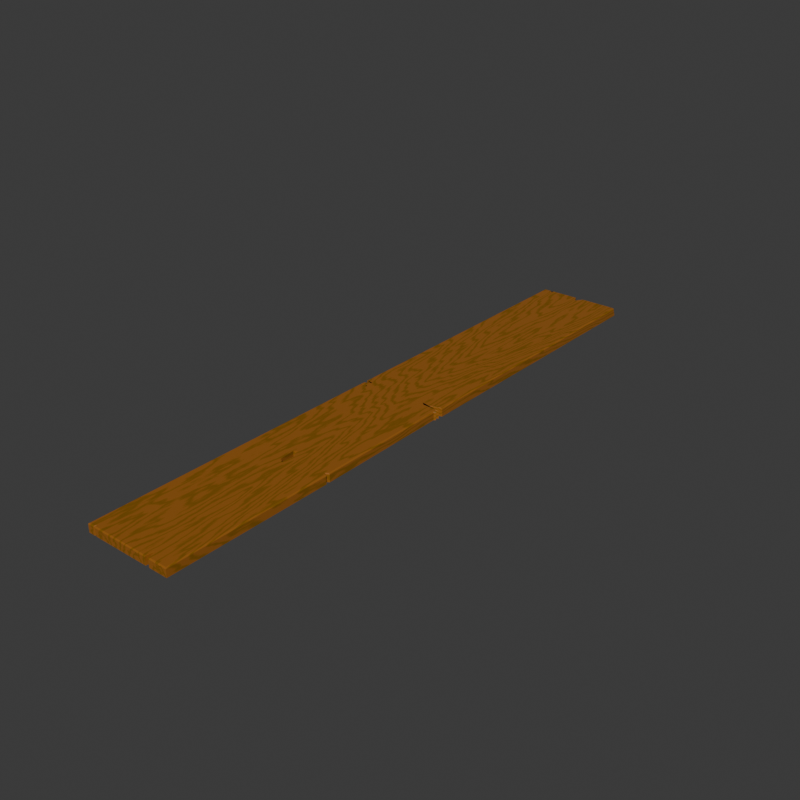# Source: Tabua.blend  (saved by Blender 4.0.36; exported with 4.5.12 LTS)
import bpy
from mathutils import Matrix  # noqa: F401  (used for matrix-valued properties, if any)

bpy.ops.wm.read_factory_settings(use_empty=True)
scene = bpy.context.scene
scene.name = 'Scene'

# ---- collections
col_collection = bpy.data.collections.new('Collection'); scene.collection.children.link(col_collection)

# ---- materials (node trees are filled in below, after node groups)
mat_material_001 = bpy.data.materials.new('Material.001')

# ---- material node trees
mat_material_001.use_nodes = True; mat_material_001.node_tree.nodes.clear()
_N = mat_material_001.node_tree.nodes; _L = mat_material_001.node_tree.links
n0 = _N.new('ShaderNodeOutputMaterial'); n0.name = 'Material Output'; n0.location = (300, 300)
n1 = _N.new('ShaderNodeMapping'); n1.name = 'Mapping'; n1.location = (-871, 256)
n1.inputs[3].default_value = (1.0, 0.16, 1.0)
n2 = _N.new('ShaderNodeTexCoord'); n2.name = 'Texture Coordinate'; n2.location = (-1051, 256)
n3 = _N.new('ShaderNodeTexWave'); n3.name = 'Wave Texture'; n3.location = (-630, 290)
n3.inputs[1].default_value = -0.34
n3.inputs[2].default_value = 229.9
n3.inputs[3].default_value = 9.29
n3.inputs[4].default_value = 0.71
n4 = _N.new('ShaderNodeBsdfPrincipled'); n4.name = 'Principled BSDF'; n4.location = (10, 300)
n4.inputs[3].default_value = 1.45
n5 = _N.new('ShaderNodeValToRGB'); n5.name = 'Color Ramp'; n5.location = (-399, 288)
while len(n5.color_ramp.elements) > 1: n5.color_ramp.elements.remove(n5.color_ramp.elements[-1])
n5.color_ramp.elements[0].position = 0.5527; n5.color_ramp.elements[0].color = (0.3202, 0.1127, 0.01439, 1.0)
_e = n5.color_ramp.elements.new(1.0); _e.color = (0.219, 0.09599, 0.0007367, 1.0)
_L.new(n2.outputs[3], n1.inputs[0])
_L.new(n1.outputs[0], n3.inputs[0])
_L.new(n3.outputs[0], n5.inputs[0])
_L.new(n4.outputs[0], n0.inputs[0])
_L.new(n5.outputs[0], n4.inputs[0])
n0.is_active_output = True

# ---- world
world_world = bpy.data.worlds.new('World'); scene.world = world_world
world_world.use_nodes = True; world_world.node_tree.nodes.clear()
_N = world_world.node_tree.nodes; _L = world_world.node_tree.links
n0 = _N.new('ShaderNodeOutputWorld'); n0.name = 'World Output'; n0.location = (300, 300)
n1 = _N.new('ShaderNodeBackground'); n1.name = 'Background'; n1.location = (10, 300)
n1.inputs[0].default_value = (0.05088, 0.05088, 0.05088, 1.0)
_L.new(n1.outputs[0], n0.inputs[0])
n0.is_active_output = True
world_world.color = (0.05088, 0.05088, 0.05088)
world_world.use_sun_shadow = False
world_world.sun_shadow_jitter_overblur = 0.0

# ---- meshes
me_cube_003 = bpy.data.meshes.new('Cube.003')
me_cube_003.from_pydata([(-1.0, -6.936, -0.09576), (-1.0, 6.936, -0.09576), (1.0, -6.936, -0.09576), (1.0, 6.936, -0.09576), (-0.02231, 6.759, -0.09576), (0.0, -6.936, -0.09576), (0.02741, -0.07157, 0.09576), (-0.9175, -0.09121, -0.09576), (1.0, -0.07157, -0.09576), (5.125e-06, -0.07157, -0.09576), (0.4775, -6.936, -0.09576), (0.5654, -6.936, -0.09576), (0.5, -6.771, -0.09576), (0.5646, 6.936, -0.09576), (0.6097, 6.936, -0.09576), (0.5636, 6.911, -0.09576), (-0.8547, -6.936, -0.09576), (-0.8162, -6.936, -0.09576), (-0.835, -6.899, -0.09576), (-0.8407, 6.936, -0.09576), (-0.7496, 6.936, -0.09576), (-0.7575, 6.873, -0.09576), (0.02741, -0.07157, -0.09576), (0.4775, -0.07157, 0.09576), (0.5, -0.07157, 0.09576), (0.5442, -0.07157, -0.09576), (0.4775, -0.07157, -0.09576), (0.5, -0.07157, -0.09576), (0.5442, -0.07157, 0.09576), (5.125e-06, -0.07157, 0.09576), (-0.02986, -0.07157, 0.09576), (-0.02986, -0.07157, -0.09576), (-0.8478, -0.07157, 0.09576), (-0.8162, -0.07157, 0.09576), (-1.0, -3.193, -0.09576), (-1.0, -3.241, -0.09576), (-1.0, -3.217, -0.09576), (0.4775, -3.242, -0.09576), (0.4775, -3.192, -0.09576), (0.4775, -3.217, -0.09576), (0.5, -3.114, -0.09576), (0.5, -3.166, -0.09576), (0.5, -3.14, -0.09576), (0.5, -3.114, 0.09576), (0.5, -3.166, 0.09576), (0.5, -3.14, 0.09576), (1.0, -3.175, -0.09576), (1.0, -3.259, -0.09576), (0.9366, -3.217, -0.09576), (0.0001685, -3.389, 0.09576), (0.0001685, -2.964, 0.09576), (0.0001685, -2.964, -0.09576), (0.0001685, -3.389, -0.09576), (0.5539, -3.191, 0.09576), (0.554, -3.242, 0.09576), (0.5539, -3.217, 0.09576), (0.4775, -3.192, 0.09576), (0.4775, -3.242, 0.09576), (0.4775, -3.217, 0.09576), (0.5539, -3.191, -0.09576), (0.554, -3.242, -0.09576), (0.5539, -3.217, -0.09576), (-0.8509, -3.192, 0.09576), (-0.851, -3.241, 0.09576), (-0.8509, -3.217, 0.09576), (-0.8162, -3.192, -0.09576), (-0.8162, -3.241, -0.09576), (-0.8162, -3.217, -0.09576), (-0.8332, -3.175, 0.09576), (-0.8333, -3.225, 0.09576), (-0.8333, -3.2, 0.09576), (-0.8162, -3.241, 0.09576), (-0.8162, -3.192, 0.09576), (-0.8162, -3.217, 0.09576), (-0.8332, -3.175, -0.09576), (-0.8333, -3.225, -0.09576), (-0.8333, -3.2, -0.09576), (-0.851, -3.241, -0.09576), (-0.8509, -3.192, -0.09576), (-0.8509, -3.217, -0.09576), (1.0, 6.879, -0.09576), (0.5227, 6.879, -0.09576), (0.4775, 6.879, 0.09576), (0.0, 6.666, -0.09576), (-1.0, 6.879, -0.09576), (0.0, 6.666, 0.09576), (0.5, 6.879, 0.09576), (0.5227, 6.879, 0.09576), (0.5, 6.879, -0.09576), (0.4775, 6.879, -0.09576), (-0.7998, 6.871, 0.09576), (-0.7427, 6.859, 0.09576), (-0.7998, 6.871, -0.09576), (-0.8408, 6.879, -0.09576), (-0.8408, 6.879, 0.09576), (-0.7427, 6.859, -0.09576), (0.1159, 6.936, -0.09576), (0.02694, -6.936, -0.09576), (-0.8318, -0.07157, 0.09576), (-0.8162, -0.07157, -0.09576), (0.04349, -3.438, -0.09576), (0.08347, -3.173, -0.09576), (0.02168, -3.065, -0.09576), (0.04349, -3.438, 0.09576), (0.08347, -3.173, 0.09576), (0.02168, -3.065, 0.09576), (0.02694, 6.666, 0.09576), (0.02694, 6.666, -0.09576), (-0.02952, -6.936, -0.09576), (-0.1028, 6.936, -0.09576), (-0.8478, -0.07157, -0.09576), (-0.8318, -0.07157, -0.09576), (-0.0418, -3.381, -0.09576), (-0.06117, -3.216, -0.09576), (-0.08223, -3.006, -0.09576), (-0.0418, -3.381, 0.09576), (-0.06117, -3.216, 0.09576), (-0.08223, -3.006, 0.09576), (-0.02952, 6.666, 0.09576), (-0.02952, 6.666, -0.09576), (1.0, 0.1216, -0.09576), (0.9654, -0.1093, -0.09576), (0.693, 0.02365, -0.09576), (1.0, 0.01123, -0.09576), (0.9424, -0.02022, -0.09576), (-1.0, -0.09917, -0.09576), (-1.0, 0.1216, -0.09576), (-1.0, -0.07653, -0.09576), (-1.0, 0.01123, -0.09576), (-0.8539, 0.09551, -0.09576), (5.857e-06, -0.09917, 0.09576), (0.0, 0.1216, 0.09576), (4.393e-06, -0.04397, 0.09576), (2.929e-06, 0.01123, 0.09576), (1.464e-06, 0.06643, 0.09576), (5.857e-06, -0.09917, -0.09576), (0.0, 0.1216, -0.09576), (4.393e-06, -0.04397, -0.09576), (2.929e-06, 0.01123, -0.09576), (1.464e-06, 0.06643, -0.09576), (0.4775, 0.1216, 0.09576), (0.4775, -0.09917, 0.09576), (0.4775, 0.06643, 0.09576), (0.4775, 0.01123, 0.09576), (0.4775, -0.04397, 0.09576), (0.5, 0.1216, 0.09576), (0.5, -0.09917, 0.09576), (0.5, 0.06643, 0.09576), (0.5, 0.01123, 0.09576), (0.5, -0.04397, 0.09576), (0.5436, 0.1216, 0.09576), (0.5443, -0.09917, 0.09576), (0.5438, 0.06643, 0.09576), (0.544, 0.01123, 0.09576), (0.5441, -0.04397, 0.09576), (0.5436, 0.1216, -0.09576), (0.5443, -0.09917, -0.09576), (0.5438, 0.06643, -0.09576), (0.544, 0.01123, -0.09576), (0.5441, -0.04397, -0.09576), (0.5, 0.1216, -0.09576), (0.5, -0.09917, -0.09576), (0.5, 0.06643, -0.09576), (0.5, 0.01123, -0.09576), (0.5, -0.04397, -0.09576), (0.4775, -0.09917, -0.09576), (0.4775, 0.1216, -0.09576), (0.4775, -0.04397, -0.09576), (0.4775, 0.01123, -0.09576), (0.4775, 0.06643, -0.09576), (-0.8476, 0.1216, 0.09576), (-0.8478, -0.09917, 0.09576), (-0.8476, 0.06643, 0.09576), (-0.8477, 0.01123, 0.09576), (-0.8478, -0.04397, 0.09576), (-0.8317, 0.1216, 0.09576), (-0.8318, -0.09917, 0.09576), (-0.8317, 0.06643, 0.09576), (-0.8317, 0.01123, 0.09576), (-0.8318, -0.04397, 0.09576), (-0.8162, -0.09917, 0.09576), (-0.8162, 0.1216, 0.09576), (-0.8162, -0.04397, 0.09576), (-0.8162, 0.01123, 0.09576), (-0.8162, 0.06643, 0.09576), (-0.8162, 0.1216, -0.09576), (-0.8162, -0.09917, -0.09576), (-0.8162, 0.06643, -0.09576), (-0.8162, 0.01123, -0.09576), (-0.8162, -0.04397, -0.09576), (-0.8317, 0.1216, -0.09576), (-0.8318, -0.09917, -0.09576), (-0.8317, 0.06643, -0.09576), (-0.8317, 0.01123, -0.09576), (-0.8318, -0.04397, -0.09576), (-0.8478, -0.09917, -0.09576), (-0.8476, 0.1216, -0.09576), (-0.8478, -0.04397, -0.09576), (-0.8477, 0.01123, -0.09576), (-0.8476, 0.06643, -0.09576), (0.02694, 0.1216, -0.09576), (0.02748, -0.09917, -0.09576), (0.02707, 0.06643, -0.09576), (0.02721, 0.01123, -0.09576), (0.02734, -0.04397, -0.09576), (0.02694, 0.1216, 0.09576), (0.02748, -0.09917, 0.09576), (0.02707, 0.06643, 0.09576), (0.02721, 0.01123, 0.09576), (0.02734, -0.04397, 0.09576), (-0.02952, 0.1216, -0.09576), (-0.02991, -0.09917, -0.09576), (-0.02962, 0.06643, -0.09576), (-0.02972, 0.01123, -0.09576), (-0.02981, -0.04397, -0.09576), (-0.02952, 0.1216, 0.09576), (-0.02991, -0.09917, 0.09576), (-0.02962, 0.06643, 0.09576), (-0.02972, 0.01123, 0.09576), (-0.02981, -0.04397, 0.09576), (-0.9796, -6.913, 0.09576), (-1.0, -6.936, 0.07536), (-0.994, -6.929, 0.08979), (-0.9783, 6.914, 0.09576), (-1.0, 6.936, 0.07538), (-0.9936, 6.93, 0.08979), (0.9745, -6.911, 0.09576), (1.0, -6.936, 0.07535), (0.9925, -6.929, 0.08978), (0.9456, 6.921, 0.09182), (0.9603, 6.941, 0.06913), (0.954, 6.935, 0.08412), (-0.02231, 6.759, 0.07544), (-0.02, 6.75, 0.09576), (-0.02163, 6.756, 0.08981), (1.054e-06, -6.914, 0.09576), (0.0, -6.936, 0.07536), (3.088e-07, -6.93, 0.08979), (0.615, 6.916, 0.09677), (0.6097, 6.936, 0.07562), (0.6112, 6.93, 0.09015), (0.5646, 6.936, 0.07551), (0.5371, 6.918, 0.09576), (0.5565, 6.931, 0.08983), (0.5356, 6.872, 0.09576), (0.5636, 6.911, 0.07555), (0.5554, 6.9, 0.08984), (0.5654, -6.936, 0.07535), (0.5653, -6.911, 0.09576), (0.5654, -6.929, 0.08978), (0.4775, -6.914, 0.09576), (0.4775, -6.936, 0.07536), (0.4775, -6.93, 0.08978), (0.5, -6.771, 0.07535), (0.5, -6.745, 0.09576), (0.5, -6.763, 0.08978), (-0.7476, 6.914, 0.09576), (-0.7496, 6.936, 0.07541), (-0.749, 6.93, 0.0898), (-0.8407, 6.936, 0.07539), (-0.8408, 6.914, 0.09576), (-0.8407, 6.93, 0.08979), (-0.7553, 6.849, 0.09576), (-0.7575, 6.873, 0.0754), (-0.7568, 6.866, 0.0898), (-0.8162, -6.936, 0.07536), (-0.8162, -6.913, 0.09576), (-0.8162, -6.929, 0.08979), (-0.8546, -6.912, 0.09576), (-0.8547, -6.936, 0.07536), (-0.8547, -6.929, 0.08979), (-0.835, -6.899, 0.07536), (-0.835, -6.876, 0.09576), (-0.835, -6.892, 0.08979), (1.0, -0.07157, 0.0753), (0.972, -0.07157, 0.09576), (0.9918, -0.07157, 0.08977), (-0.9175, -0.09121, 0.07537), (-0.8023, -0.1006, 0.09576), (-0.8837, -0.09396, 0.08979), (-1.0, -3.241, 0.07536), (-0.9796, -3.241, 0.09576), (-0.994, -3.241, 0.08979), (-0.9796, -3.193, 0.09576), (-1.0, -3.193, 0.07536), (-0.994, -3.193, 0.08979), (-1.0, -3.217, 0.07536), (-0.9796, -3.217, 0.09576), (-0.994, -3.217, 0.08979), (0.9743, -3.258, 0.09576), (1.0, -3.259, 0.07534), (0.9925, -3.258, 0.08978), (1.0, -3.175, 0.07533), (0.9733, -3.176, 0.09576), (0.9922, -3.175, 0.08978), (0.9366, -3.217, 0.07534), (0.9115, -3.217, 0.09576), (0.9293, -3.217, 0.08978), (-1.0, 6.879, 0.07538), (-0.9782, 6.879, 0.09576), (-0.9936, 6.879, 0.08979), (0.9755, 6.879, 0.09576), (1.0, 6.879, 0.0751), (0.9928, 6.879, 0.08971), (0.1159, 6.936, 0.07547), (0.1097, 6.917, 0.09576), (0.1141, 6.931, 0.08982), (0.02704, -6.914, 0.09576), (0.02694, -6.936, 0.07536), (0.02697, -6.93, 0.08978), (-0.02952, -6.936, 0.07536), (-0.0296, -6.914, 0.09576), (-0.02954, -6.93, 0.08979), (-0.097, 6.915, 0.09576), (-0.1028, 6.936, 0.07542), (-0.1011, 6.93, 0.0898), (0.9386, -0.1087, 0.09576), (0.9654, -0.1093, 0.07532), (0.9575, -0.1091, 0.08977), (1.0, 0.1216, 0.07517), (0.9753, 0.1216, 0.09576), (0.9928, 0.1216, 0.08973), (0.9424, -0.02022, 0.07528), (0.9154, -0.02183, 0.09576), (0.9345, -0.02069, 0.08976), (1.0, 0.01123, 0.07525), (0.9422, -0.006843, 0.09576), (0.9831, 0.005937, 0.08975), (0.693, 0.02365, 0.07521), (0.613, 0.006474, 0.09576), (0.6696, 0.01862, 0.08974), (-0.978, 0.1216, 0.09576), (-1.0, 0.1216, 0.07537), (-0.9936, 0.1216, 0.08979), (-1.0, -0.09917, 0.07537), (-0.9796, -0.1177, 0.09576), (-0.994, -0.1046, 0.08979), (-0.8265, 0.09519, 0.09576), (-0.8539, 0.09551, 0.07537), (-0.8459, 0.09542, 0.08979), (-0.9726, 0.01123, 0.09576), (-1.0, 0.01123, 0.07537), (-0.992, 0.01123, 0.08979), (-0.9726, -0.07067, 0.09576), (-1.0, -0.07653, 0.07537), (-0.992, -0.07481, 0.08979)], [], [(1, 224, 259, 19), (118, 91, 181, 215), (81, 80, 120, 155), (80, 302, 319, 120), (305, 233, 85, 106), (47, 290, 227, 2), (289, 54, 248, 226), (63, 281, 220, 268), (63, 268, 272, 69), (180, 216, 30, 33), (41, 12, 10, 37), (242, 305, 106, 82), (49, 115, 311, 235), (229, 238, 87, 301), (10, 251, 308, 97), (57, 250, 254, 44), (126, 332, 298, 84), (81, 155, 160, 88), (86, 145, 150, 87), (161, 40, 38, 165), (242, 82, 86, 244), (96, 304, 241, 13), (328, 122, 120, 319), (106, 85, 131, 205), (3, 230, 302, 80), (119, 83, 136, 210), (151, 316, 275, 28), (108, 310, 265, 17), (176, 68, 72, 180), (92, 190, 196, 93), (191, 74, 78, 195), (20, 257, 314, 109), (69, 272, 266, 71), (115, 71, 266, 311), (186, 211, 114, 65), (216, 180, 72, 117), (171, 62, 68, 176), (82, 106, 205, 140), (54, 289, 296, 55), (95, 119, 210, 185), (94, 299, 331, 170), (201, 165, 38, 102), (156, 59, 40, 161), (146, 43, 53, 151), (141, 206, 105, 56), (94, 170, 175, 90), (156, 121, 46, 59), (125, 195, 78, 34), (316, 151, 53, 293), (83, 107, 200, 136), (35, 77, 16, 0), (85, 118, 215, 131), (75, 18, 16, 77), (90, 175, 181, 91), (271, 18, 17, 265), (66, 17, 18, 75), (269, 16, 18, 271), (260, 223, 299, 94), (112, 52, 5, 108), (107, 89, 166, 200), (100, 37, 10, 97), (60, 11, 12, 41), (251, 10, 12, 253), (253, 12, 11, 247), (88, 160, 166, 89), (60, 47, 2, 11), (34, 284, 334, 125), (2, 227, 247, 11), (244, 86, 87, 238), (171, 335, 283, 62), (287, 64, 62, 283), (75, 77, 79, 76), (76, 79, 78, 74), (66, 75, 76, 67), (67, 76, 74, 65), (69, 71, 73, 70), (70, 73, 72, 68), (63, 69, 70, 64), (64, 70, 68, 62), (112, 66, 67, 113), (113, 67, 65, 114), (286, 36, 35, 280), (284, 34, 36, 286), (290, 47, 48, 295), (121, 317, 292, 46), (41, 37, 39, 42), (42, 39, 38, 40), (60, 41, 42, 61), (61, 42, 40, 59), (44, 54, 55, 45), (45, 55, 53, 43), (57, 44, 45, 58), (58, 45, 43, 56), (47, 60, 61, 48), (48, 61, 59, 46), (77, 35, 36, 79), (79, 36, 34, 78), (295, 48, 46, 292), (55, 296, 293, 53), (103, 57, 58, 104), (104, 58, 56, 105), (16, 269, 221, 0), (5, 236, 310, 108), (14, 239, 230, 3), (1, 19, 93, 84), (14, 3, 80, 81), (96, 13, 89, 107), (245, 15, 13, 241), (239, 14, 15, 245), (14, 81, 88, 15), (15, 88, 89, 13), (4, 232, 304, 96), (257, 20, 21, 263), (84, 298, 224, 1), (109, 4, 83, 119), (263, 21, 19, 259), (313, 256, 91, 118), (20, 95, 92, 21), (21, 92, 93, 19), (84, 93, 196, 126), (4, 96, 107, 83), (44, 254, 248, 54), (39, 101, 102, 38), (37, 100, 101, 39), (262, 90, 91, 256), (52, 100, 97, 5), (211, 135, 51, 114), (82, 140, 145, 86), (135, 201, 102, 51), (141, 56, 43, 146), (57, 103, 307, 250), (233, 313, 118, 85), (20, 109, 119, 95), (109, 314, 232, 4), (73, 116, 117, 72), (71, 115, 116, 73), (66, 112, 108, 17), (130, 216, 117, 50), (95, 185, 190, 92), (97, 308, 236, 5), (186, 65, 74, 191), (103, 49, 235, 307), (260, 94, 90, 262), (206, 130, 50, 105), (117, 116, 113, 114), (116, 115, 112, 113), (115, 49, 52, 112), (49, 103, 100, 52), (103, 104, 101, 100), (104, 105, 102, 101), (105, 50, 51, 102), (50, 117, 114, 51), (111, 110, 197, 194), (194, 197, 198, 193), (193, 198, 199, 192), (192, 199, 196, 190), (99, 111, 194, 189), (189, 194, 193, 188), (188, 193, 192, 187), (187, 192, 190, 185), (98, 33, 182, 179), (179, 182, 183, 178), (178, 183, 184, 177), (177, 184, 181, 175), (32, 98, 179, 174), (174, 179, 178, 173), (173, 178, 177, 172), (172, 177, 175, 170), (31, 99, 189, 214), (214, 189, 188, 213), (213, 188, 187, 212), (212, 187, 185, 210), (277, 7, 125, 334), (341, 128, 127, 344), (338, 129, 128, 341), (30, 29, 132, 219), (219, 132, 133, 218), (218, 133, 134, 217), (217, 134, 131, 215), (335, 171, 32, 278), (322, 124, 123, 325), (325, 123, 122, 328), (154, 323, 326, 153), (27, 26, 167, 164), (164, 167, 168, 163), (163, 168, 169, 162), (162, 169, 166, 160), (25, 27, 164, 159), (159, 164, 163, 158), (158, 163, 162, 157), (157, 162, 160, 155), (24, 28, 154, 149), (149, 154, 153, 148), (148, 153, 152, 147), (147, 152, 150, 145), (23, 24, 149, 144), (144, 149, 148, 143), (143, 148, 147, 142), (142, 147, 145, 140), (22, 9, 137, 204), (204, 137, 138, 203), (203, 138, 139, 202), (202, 139, 136, 200), (8, 25, 159, 124), (124, 159, 158, 123), (123, 158, 157, 122), (122, 157, 155, 120), (110, 7, 127, 197), (197, 127, 128, 198), (198, 128, 129, 199), (199, 129, 126, 196), (317, 121, 8, 274), (153, 326, 329, 152), (332, 126, 129, 338), (152, 329, 320, 150), (6, 23, 144, 209), (209, 144, 143, 208), (208, 143, 142, 207), (207, 142, 140, 205), (337, 172, 170, 331), (340, 173, 172, 337), (343, 174, 173, 340), (344, 127, 7, 277), (26, 22, 204, 167), (167, 204, 203, 168), (168, 203, 202, 169), (169, 202, 200, 166), (29, 6, 209, 132), (132, 209, 208, 133), (133, 208, 207, 134), (134, 207, 205, 131), (9, 31, 214, 137), (137, 214, 213, 138), (138, 213, 212, 139), (139, 212, 210, 136), (33, 30, 219, 182), (182, 219, 218, 183), (183, 218, 217, 184), (184, 217, 215, 181), (301, 87, 150, 320), (135, 211, 31, 9), (130, 206, 6, 29), (165, 201, 22, 26), (281, 63, 64, 287), (206, 141, 23, 6), (28, 275, 323, 154), (195, 125, 7, 110), (121, 156, 25, 8), (201, 135, 9, 22), (141, 146, 24, 23), (146, 151, 28, 24), (156, 161, 27, 25), (161, 165, 26, 27), (274, 8, 124, 322), (216, 130, 29, 30), (278, 32, 174, 343), (211, 186, 99, 31), (171, 176, 98, 32), (176, 180, 33, 98), (186, 191, 111, 99), (191, 195, 110, 111), (299, 223, 225, 300), (300, 225, 224, 298), (254, 250, 252, 255), (255, 252, 251, 253), (248, 254, 255, 249), (249, 255, 253, 247), (245, 241, 243, 246), (246, 243, 242, 244), (239, 245, 246, 240), (240, 246, 244, 238), (230, 239, 240, 231), (231, 240, 238, 229), (247, 227, 228, 249), (249, 228, 226, 248), (305, 242, 243, 306), (306, 243, 241, 304), (308, 251, 252, 309), (309, 252, 250, 307), (272, 268, 270, 273), (273, 270, 269, 271), (266, 272, 273, 267), (267, 273, 271, 265), (263, 259, 261, 264), (264, 261, 260, 262), (257, 263, 264, 258), (258, 264, 262, 256), (311, 266, 267, 312), (312, 267, 265, 310), (268, 220, 222, 270), (270, 222, 221, 269), (314, 257, 258, 315), (315, 258, 256, 313), (259, 224, 225, 261), (261, 225, 223, 260), (287, 283, 285, 288), (288, 285, 284, 286), (281, 287, 288, 282), (282, 288, 286, 280), (290, 295, 297, 291), (291, 297, 296, 289), (295, 292, 294, 297), (297, 294, 293, 296), (220, 281, 282, 222), (222, 282, 280, 221), (227, 290, 291, 228), (228, 291, 289, 226), (317, 274, 276, 318), (318, 276, 275, 316), (229, 301, 303, 231), (231, 303, 302, 230), (233, 305, 306, 234), (234, 306, 304, 232), (236, 308, 309, 237), (237, 309, 307, 235), (344, 277, 279, 345), (345, 279, 278, 343), (235, 311, 312, 237), (237, 312, 310, 236), (232, 314, 315, 234), (234, 315, 313, 233), (277, 334, 336, 279), (279, 336, 335, 278), (341, 344, 345, 342), (342, 345, 343, 340), (338, 341, 342, 339), (339, 342, 340, 337), (332, 338, 339, 333), (333, 339, 337, 331), (274, 322, 324, 276), (276, 324, 323, 275), (322, 325, 327, 324), (324, 327, 326, 323), (325, 328, 330, 327), (327, 330, 329, 326), (328, 319, 321, 330), (330, 321, 320, 329), (301, 320, 321, 303), (303, 321, 319, 302), (316, 293, 294, 318), (318, 294, 292, 317), (298, 332, 333, 300), (300, 333, 331, 299), (283, 335, 336, 285), (285, 336, 334, 284), (0, 221, 280, 35)])
_uv = me_cube_003.uv_layers.new(name='UVMap')
_uv.uv.foreach_set('vector', [0.375, 0.25, 0.5984, 0.25, 0.5984, 0.2699, 0.375, 0.2699, 0.7537, 0.501, 0.8428, 0.501, 0.852, 0.623, 0.7537, 0.623, 0.3153, 0.501, 0.375, 0.501, 0.375, 0.623, 0.318, 0.623, 0.375, 0.501, 0.598, 0.501, 0.5981, 0.623, 0.375, 0.623, 0.7363, 0.5001, 0.754, 0.5001, 0.75, 0.501, 0.7466, 0.501, 0.375, 0.6835, 0.5983, 0.6835, 0.5984, 0.75, 0.375, 0.75, 0.6282, 0.6835, 0.6807, 0.6835, 0.6793, 0.7496, 0.6282, 0.7496, 0.8564, 0.6835, 0.8725, 0.6835, 0.8725, 0.7496, 0.8568, 0.7496, 0.8564, 0.6835, 0.8568, 0.7496, 0.8536, 0.7496, 0.8536, 0.6835, 0.852, 0.627, 0.7537, 0.627, 0.7537, 0.6265, 0.852, 0.6265, 0.3125, 0.6836, 0.3125, 0.75, 0.3097, 0.75, 0.3097, 0.6835, 0.6903, 0.5003, 0.7363, 0.5001, 0.7466, 0.501, 0.6903, 0.501, 0.75, 0.6835, 0.7537, 0.6835, 0.7537, 0.7496, 0.75, 0.7496, 0.6285, 0.5003, 0.6798, 0.5004, 0.6847, 0.501, 0.6281, 0.501, 0.375, 0.8153, 0.5984, 0.8153, 0.5984, 0.8716, 0.375, 0.8716, 0.6903, 0.6835, 0.6903, 0.7496, 0.6875, 0.7495, 0.6875, 0.6836, 0.375, 0.127, 0.5984, 0.127, 0.5984, 0.249, 0.375, 0.249, 0.3153, 0.501, 0.318, 0.623, 0.3125, 0.623, 0.3125, 0.501, 0.6875, 0.501, 0.6875, 0.623, 0.682, 0.623, 0.6847, 0.501, 0.3125, 0.627, 0.3125, 0.6826, 0.3097, 0.6826, 0.3097, 0.627, 0.6903, 0.5003, 0.6903, 0.501, 0.6875, 0.501, 0.6836, 0.5007, 0.375, 0.3895, 0.5985, 0.3895, 0.5986, 0.4347, 0.375, 0.4347, 0.5982, 0.624, 0.375, 0.624, 0.375, 0.623, 0.5981, 0.623, 0.7466, 0.501, 0.75, 0.501, 0.75, 0.623, 0.7466, 0.623, 0.375, 0.5, 0.5978, 0.5, 0.598, 0.501, 0.375, 0.501, 0.2463, 0.501, 0.25, 0.501, 0.25, 0.623, 0.2463, 0.623, 0.682, 0.627, 0.6286, 0.627, 0.6285, 0.6265, 0.682, 0.6265, 0.375, 0.8787, 0.5984, 0.8787, 0.5984, 0.977, 0.375, 0.977, 0.8536, 0.627, 0.8536, 0.6826, 0.852, 0.6826, 0.852, 0.627, 0.1464, 0.501, 0.1464, 0.623, 0.1441, 0.623, 0.1449, 0.501, 0.1464, 0.627, 0.1464, 0.6826, 0.1436, 0.6826, 0.144, 0.627, 0.375, 0.2813, 0.5984, 0.2813, 0.5985, 0.3621, 0.375, 0.3621, 0.8536, 0.6835, 0.8536, 0.7496, 0.852, 0.7496, 0.852, 0.6835, 0.7537, 0.6835, 0.852, 0.6835, 0.852, 0.7496, 0.7537, 0.7496, 0.148, 0.627, 0.2463, 0.627, 0.2463, 0.6826, 0.148, 0.6826, 0.7537, 0.627, 0.852, 0.627, 0.852, 0.6826, 0.7537, 0.6826, 0.856, 0.627, 0.8564, 0.6826, 0.8536, 0.6826, 0.8536, 0.627, 0.6903, 0.501, 0.7466, 0.501, 0.7466, 0.623, 0.6903, 0.623, 0.6807, 0.6835, 0.6282, 0.6835, 0.6287, 0.6831, 0.6808, 0.6831, 0.1572, 0.501, 0.2463, 0.501, 0.2463, 0.623, 0.148, 0.623, 0.8551, 0.501, 0.8723, 0.501, 0.8723, 0.623, 0.8559, 0.623, 0.2534, 0.627, 0.3097, 0.627, 0.3097, 0.6826, 0.2534, 0.6826, 0.318, 0.627, 0.3192, 0.6826, 0.3125, 0.6826, 0.3125, 0.627, 0.6875, 0.627, 0.6875, 0.6826, 0.6808, 0.6826, 0.682, 0.627, 0.6903, 0.627, 0.7466, 0.627, 0.7466, 0.6826, 0.6903, 0.6826, 0.8551, 0.501, 0.8559, 0.623, 0.8536, 0.623, 0.8536, 0.501, 0.318, 0.627, 0.375, 0.627, 0.375, 0.6826, 0.3192, 0.6826, 0.125, 0.627, 0.144, 0.627, 0.1436, 0.6826, 0.125, 0.6826, 0.6286, 0.627, 0.682, 0.627, 0.6808, 0.6826, 0.6283, 0.6826, 0.25, 0.501, 0.2534, 0.501, 0.2534, 0.623, 0.25, 0.623, 0.125, 0.6835, 0.1436, 0.6835, 0.1432, 0.75, 0.125, 0.75, 0.75, 0.501, 0.7537, 0.501, 0.7537, 0.623, 0.75, 0.623, 0.1464, 0.6835, 0.1464, 0.75, 0.1432, 0.75, 0.1436, 0.6835, 0.8536, 0.501, 0.8536, 0.623, 0.852, 0.623, 0.8428, 0.501, 0.5984, 0.9786, 0.375, 0.9786, 0.375, 0.977, 0.5984, 0.977, 0.148, 0.6835, 0.148, 0.75, 0.1464, 0.75, 0.1464, 0.6835, 0.5984, 0.9818, 0.375, 0.9818, 0.375, 0.9786, 0.5984, 0.9786, 0.8551, 0.5004, 0.8723, 0.5004, 0.8723, 0.501, 0.8551, 0.501, 0.2463, 0.6835, 0.25, 0.6835, 0.25, 0.75, 0.2463, 0.75, 0.2534, 0.501, 0.3097, 0.501, 0.3097, 0.623, 0.2534, 0.623, 0.2534, 0.6835, 0.3097, 0.6835, 0.3097, 0.75, 0.2534, 0.75, 0.3193, 0.6835, 0.3207, 0.75, 0.3125, 0.75, 0.3125, 0.6836, 0.5984, 0.8153, 0.375, 0.8153, 0.375, 0.8125, 0.5984, 0.8125, 0.5984, 0.8125, 0.375, 0.8125, 0.375, 0.8043, 0.5984, 0.8043, 0.3125, 0.501, 0.3125, 0.623, 0.3097, 0.623, 0.3097, 0.501, 0.3193, 0.6835, 0.375, 0.6835, 0.375, 0.75, 0.3207, 0.75, 0.375, 0.06736, 0.5984, 0.06736, 0.5984, 0.123, 0.375, 0.123, 0.375, 0.75, 0.5984, 0.75, 0.5984, 0.8043, 0.375, 0.8043, 0.6805, 0.5015, 0.6875, 0.501, 0.6847, 0.501, 0.6728, 0.5022, 0.856, 0.627, 0.8725, 0.6273, 0.8725, 0.6826, 0.8564, 0.6826, 0.8725, 0.6831, 0.8564, 0.6831, 0.8564, 0.6826, 0.8725, 0.6826, 0.1464, 0.6835, 0.1436, 0.6835, 0.1436, 0.6831, 0.1464, 0.6831, 0.1464, 0.6831, 0.1436, 0.6831, 0.1436, 0.6826, 0.1464, 0.6826, 0.148, 0.6835, 0.1464, 0.6835, 0.1464, 0.6831, 0.148, 0.6831, 0.148, 0.6831, 0.1464, 0.6831, 0.1464, 0.6826, 0.148, 0.6826, 0.8536, 0.6835, 0.852, 0.6835, 0.852, 0.6831, 0.8536, 0.6831, 0.8536, 0.6831, 0.852, 0.6831, 0.852, 0.6826, 0.8536, 0.6826, 0.8564, 0.6835, 0.8536, 0.6835, 0.8536, 0.6831, 0.8564, 0.6831, 0.8564, 0.6831, 0.8536, 0.6831, 0.8536, 0.6826, 0.8564, 0.6826, 0.2463, 0.6835, 0.148, 0.6835, 0.148, 0.6831, 0.2463, 0.6831, 0.2463, 0.6831, 0.148, 0.6831, 0.148, 0.6826, 0.2463, 0.6826, 0.5984, 0.06692, 0.375, 0.06692, 0.375, 0.06648, 0.5984, 0.06648, 0.5984, 0.06736, 0.375, 0.06736, 0.375, 0.06692, 0.5984, 0.06692, 0.5983, 0.6835, 0.375, 0.6835, 0.375, 0.6831, 0.5983, 0.6831, 0.375, 0.627, 0.5983, 0.627, 0.5983, 0.6826, 0.375, 0.6826, 0.3125, 0.6836, 0.3097, 0.6835, 0.3097, 0.6831, 0.3125, 0.6831, 0.3125, 0.6831, 0.3097, 0.6831, 0.3097, 0.6826, 0.3125, 0.6826, 0.3193, 0.6835, 0.3125, 0.6836, 0.3125, 0.6831, 0.3192, 0.6831, 0.3192, 0.6831, 0.3125, 0.6831, 0.3125, 0.6826, 0.3192, 0.6826, 0.6875, 0.6836, 0.6807, 0.6835, 0.6808, 0.6831, 0.6875, 0.6831, 0.6875, 0.6831, 0.6808, 0.6831, 0.6808, 0.6826, 0.6875, 0.6826, 0.6903, 0.6835, 0.6875, 0.6836, 0.6875, 0.6831, 0.6903, 0.6831, 0.6903, 0.6831, 0.6875, 0.6831, 0.6875, 0.6826, 0.6903, 0.6826, 0.375, 0.6835, 0.3193, 0.6835, 0.3192, 0.6831, 0.375, 0.6831, 0.375, 0.6831, 0.3192, 0.6831, 0.3192, 0.6826, 0.375, 0.6826, 0.1436, 0.6835, 0.125, 0.6835, 0.125, 0.6831, 0.1436, 0.6831, 0.1436, 0.6831, 0.125, 0.6831, 0.125, 0.6826, 0.1436, 0.6826, 0.5983, 0.6831, 0.375, 0.6831, 0.375, 0.6826, 0.5983, 0.6826, 0.6808, 0.6831, 0.6287, 0.6831, 0.6283, 0.6826, 0.6808, 0.6826, 0.7466, 0.6835, 0.6903, 0.6835, 0.6903, 0.6831, 0.7466, 0.6831, 0.7466, 0.6831, 0.6903, 0.6831, 0.6903, 0.6826, 0.7466, 0.6826, 0.375, 0.9818, 0.5984, 0.9818, 0.5984, 1.0, 0.375, 1.0, 0.375, 0.875, 0.5984, 0.875, 0.5984, 0.8787, 0.375, 0.8787, 0.375, 0.4403, 0.5987, 0.4403, 0.5978, 0.5, 0.375, 0.5, 0.125, 0.5, 0.1449, 0.5, 0.1449, 0.501, 0.125, 0.501, 0.3153, 0.5, 0.375, 0.5, 0.375, 0.501, 0.3153, 0.501, 0.2645, 0.5, 0.3097, 0.5, 0.3097, 0.501, 0.2534, 0.501, 0.5986, 0.4375, 0.375, 0.4375, 0.375, 0.4347, 0.5986, 0.4347, 0.5987, 0.4403, 0.375, 0.4403, 0.375, 0.4375, 0.5986, 0.4375, 0.3153, 0.5, 0.3153, 0.501, 0.3125, 0.501, 0.3125, 0.5, 0.3125, 0.5, 0.3125, 0.501, 0.3097, 0.501, 0.3097, 0.5, 0.375, 0.3706, 0.5985, 0.3706, 0.5985, 0.3895, 0.375, 0.3895, 0.5984, 0.2813, 0.375, 0.2813, 0.375, 0.2714, 0.5984, 0.2714, 0.375, 0.249, 0.5984, 0.249, 0.5984, 0.25, 0.375, 0.25, 0.2371, 0.5, 0.2456, 0.5, 0.25, 0.501, 0.2463, 0.501, 0.5984, 0.2714, 0.375, 0.2714, 0.375, 0.2699, 0.5984, 0.2699, 0.7621, 0.5001, 0.8435, 0.5003, 0.8428, 0.501, 0.7537, 0.501, 0.1563, 0.5, 0.1572, 0.501, 0.1464, 0.501, 0.1464, 0.5, 0.1464, 0.5, 0.1464, 0.501, 0.1449, 0.501, 0.1449, 0.5, 0.125, 0.501, 0.1449, 0.501, 0.1441, 0.623, 0.125, 0.623, 0.2456, 0.5, 0.2645, 0.5, 0.2534, 0.501, 0.25, 0.501, 0.6875, 0.6836, 0.6875, 0.7495, 0.6793, 0.7496, 0.6807, 0.6835, 0.3097, 0.6831, 0.2534, 0.6831, 0.2534, 0.6826, 0.3097, 0.6826, 0.3097, 0.6835, 0.2534, 0.6835, 0.2534, 0.6831, 0.3097, 0.6831, 0.8414, 0.5016, 0.8536, 0.501, 0.8428, 0.501, 0.8435, 0.5003, 0.25, 0.6835, 0.2534, 0.6835, 0.2534, 0.75, 0.25, 0.75, 0.2463, 0.627, 0.25, 0.627, 0.25, 0.6826, 0.2463, 0.6826, 0.6903, 0.501, 0.6903, 0.623, 0.6875, 0.623, 0.6875, 0.501, 0.25, 0.627, 0.2534, 0.627, 0.2534, 0.6826, 0.25, 0.6826, 0.6903, 0.627, 0.6903, 0.6826, 0.6875, 0.6826, 0.6875, 0.627, 0.6903, 0.6835, 0.7466, 0.6835, 0.7466, 0.7496, 0.6903, 0.7496, 0.754, 0.5001, 0.7621, 0.5001, 0.7537, 0.501, 0.75, 0.501, 0.1563, 0.5, 0.2371, 0.5, 0.2463, 0.501, 0.1572, 0.501, 0.375, 0.3621, 0.5985, 0.3621, 0.5985, 0.3706, 0.375, 0.3706, 0.852, 0.6831, 0.7537, 0.6831, 0.7537, 0.6826, 0.852, 0.6826, 0.852, 0.6835, 0.7537, 0.6835, 0.7537, 0.6831, 0.852, 0.6831, 0.148, 0.6835, 0.2463, 0.6835, 0.2463, 0.75, 0.148, 0.75, 0.75, 0.627, 0.7537, 0.627, 0.7537, 0.6826, 0.75, 0.6826, 0.1572, 0.501, 0.148, 0.623, 0.1464, 0.623, 0.1464, 0.501, 0.375, 0.8716, 0.5984, 0.8716, 0.5984, 0.875, 0.375, 0.875, 0.148, 0.627, 0.148, 0.6826, 0.1464, 0.6826, 0.1464, 0.627, 0.7466, 0.6835, 0.75, 0.6835, 0.75, 0.7496, 0.7466, 0.7496, 0.8551, 0.5004, 0.8551, 0.501, 0.8536, 0.501, 0.8528, 0.5008, 0.7466, 0.627, 0.75, 0.627, 0.75, 0.6826, 0.7466, 0.6826, 0.7537, 0.6826, 0.7537, 0.6831, 0.2463, 0.6831, 0.2463, 0.6826, 0.7537, 0.6831, 0.7537, 0.6835, 0.2463, 0.6835, 0.2463, 0.6831, 0.7537, 0.6835, 0.75, 0.6835, 0.25, 0.6835, 0.2463, 0.6835, 0.75, 0.6835, 0.7466, 0.6835, 0.2534, 0.6835, 0.25, 0.6835, 0.7466, 0.6835, 0.7466, 0.6831, 0.2534, 0.6831, 0.2534, 0.6835, 0.7466, 0.6831, 0.7466, 0.6826, 0.2534, 0.6826, 0.2534, 0.6831, 0.7466, 0.6826, 0.75, 0.6826, 0.25, 0.6826, 0.2534, 0.6826, 0.75, 0.6826, 0.7537, 0.6826, 0.2463, 0.6826, 0.25, 0.6826, 0.1464, 0.6265, 0.144, 0.6265, 0.144, 0.626, 0.1464, 0.626, 0.1464, 0.626, 0.144, 0.626, 0.144, 0.625, 0.1464, 0.625, 0.1464, 0.625, 0.144, 0.625, 0.144, 0.624, 0.1464, 0.624, 0.1464, 0.624, 0.144, 0.624, 0.1441, 0.623, 0.1464, 0.623, 0.148, 0.6265, 0.1464, 0.6265, 0.1464, 0.626, 0.148, 0.626, 0.148, 0.626, 0.1464, 0.626, 0.1464, 0.625, 0.148, 0.625, 0.148, 0.625, 0.1464, 0.625, 0.1464, 0.624, 0.148, 0.624, 0.148, 0.624, 0.1464, 0.624, 0.1464, 0.623, 0.148, 0.623, 0.8536, 0.6265, 0.852, 0.6265, 0.852, 0.626, 0.8536, 0.626, 0.8536, 0.626, 0.852, 0.626, 0.852, 0.625, 0.8536, 0.625, 0.8536, 0.625, 0.852, 0.625, 0.852, 0.624, 0.8536, 0.624, 0.8536, 0.624, 0.852, 0.624, 0.852, 0.623, 0.8536, 0.623, 0.856, 0.6265, 0.8536, 0.6265, 0.8536, 0.626, 0.856, 0.626, 0.856, 0.626, 0.8536, 0.626, 0.8536, 0.625, 0.856, 0.625, 0.856, 0.625, 0.8536, 0.625, 0.8536, 0.624, 0.856, 0.624, 0.856, 0.624, 0.8536, 0.624, 0.8536, 0.623, 0.8559, 0.623, 0.2463, 0.6265, 0.148, 0.6265, 0.148, 0.626, 0.2463, 0.626, 0.2463, 0.626, 0.148, 0.626, 0.148, 0.625, 0.2463, 0.625, 0.2463, 0.625, 0.148, 0.625, 0.148, 0.624, 0.2463, 0.624, 0.2463, 0.624, 0.148, 0.624, 0.148, 0.623, 0.2463, 0.623, 0.5984, 0.1232, 0.375, 0.1232, 0.375, 0.123, 0.5984, 0.123, 0.5984, 0.125, 0.375, 0.125, 0.375, 0.1234, 0.5984, 0.1234, 0.5984, 0.126, 0.375, 0.126, 0.375, 0.125, 0.5984, 0.125, 0.7537, 0.6265, 0.75, 0.6265, 0.75, 0.626, 0.7537, 0.626, 0.7537, 0.626, 0.75, 0.626, 0.75, 0.625, 0.7537, 0.625, 0.7537, 0.625, 0.75, 0.625, 0.75, 0.624, 0.7537, 0.624, 0.7537, 0.624, 0.75, 0.624, 0.75, 0.623, 0.7537, 0.623, 0.8514, 0.6274, 0.856, 0.627, 0.856, 0.6265, 0.8442, 0.627, 0.5983, 0.626, 0.375, 0.626, 0.375, 0.625, 0.5982, 0.625, 0.5982, 0.625, 0.375, 0.625, 0.375, 0.624, 0.5982, 0.624, 0.682, 0.626, 0.6289, 0.626, 0.6282, 0.6256, 0.682, 0.625, 0.3125, 0.6265, 0.3097, 0.6265, 0.3097, 0.626, 0.3125, 0.626, 0.3125, 0.626, 0.3097, 0.626, 0.3097, 0.625, 0.3125, 0.625, 0.3125, 0.625, 0.3097, 0.625, 0.3097, 0.624, 0.3125, 0.624, 0.3125, 0.624, 0.3097, 0.624, 0.3097, 0.623, 0.3125, 0.623, 0.318, 0.6265, 0.3125, 0.6265, 0.3125, 0.626, 0.318, 0.626, 0.318, 0.626, 0.3125, 0.626, 0.3125, 0.625, 0.318, 0.625, 0.318, 0.625, 0.3125, 0.625, 0.3125, 0.624, 0.318, 0.624, 0.318, 0.624, 0.3125, 0.624, 0.3125, 0.623, 0.318, 0.623, 0.6875, 0.6265, 0.682, 0.6265, 0.682, 0.626, 0.6875, 0.626, 0.6875, 0.626, 0.682, 0.626, 0.682, 0.625, 0.6875, 0.625, 0.6875, 0.625, 0.682, 0.625, 0.682, 0.624, 0.6875, 0.624, 0.6875, 0.624, 0.682, 0.624, 0.682, 0.623, 0.6875, 0.623, 0.6903, 0.6265, 0.6875, 0.6265, 0.6875, 0.626, 0.6903, 0.626, 0.6903, 0.626, 0.6875, 0.626, 0.6875, 0.625, 0.6903, 0.625, 0.6903, 0.625, 0.6875, 0.625, 0.6875, 0.624, 0.6903, 0.624, 0.6903, 0.624, 0.6875, 0.624, 0.6875, 0.623, 0.6903, 0.623, 0.2534, 0.6265, 0.25, 0.6265, 0.25, 0.626, 0.2534, 0.626, 0.2534, 0.626, 0.25, 0.626, 0.25, 0.625, 0.2534, 0.625, 0.2534, 0.625, 0.25, 0.625, 0.25, 0.624, 0.2534, 0.624, 0.2534, 0.624, 0.25, 0.624, 0.25, 0.623, 0.2534, 0.623, 0.375, 0.6265, 0.318, 0.6265, 0.318, 0.626, 0.375, 0.626, 0.375, 0.626, 0.318, 0.626, 0.318, 0.625, 0.375, 0.625, 0.375, 0.625, 0.318, 0.625, 0.318, 0.624, 0.375, 0.624, 0.375, 0.624, 0.318, 0.624, 0.318, 0.623, 0.375, 0.623, 0.144, 0.6265, 0.125, 0.6268, 0.125, 0.6266, 0.144, 0.626, 0.144, 0.626, 0.125, 0.6266, 0.125, 0.625, 0.144, 0.625, 0.144, 0.625, 0.125, 0.625, 0.125, 0.624, 0.144, 0.624, 0.144, 0.624, 0.125, 0.624, 0.125, 0.623, 0.1441, 0.623, 0.5983, 0.627, 0.375, 0.627, 0.375, 0.6265, 0.5983, 0.6265, 0.682, 0.625, 0.6868, 0.6264, 0.6761, 0.6251, 0.682, 0.624, 0.5984, 0.127, 0.375, 0.127, 0.375, 0.126, 0.5984, 0.126, 0.682, 0.624, 0.6428, 0.6245, 0.6281, 0.623, 0.682, 0.623, 0.7466, 0.6265, 0.6903, 0.6265, 0.6903, 0.626, 0.7466, 0.626, 0.7466, 0.626, 0.6903, 0.626, 0.6903, 0.625, 0.7466, 0.625, 0.7466, 0.625, 0.6903, 0.625, 0.6903, 0.624, 0.7466, 0.624, 0.7466, 0.624, 0.6903, 0.624, 0.6903, 0.623, 0.7466, 0.623, 0.838, 0.623, 0.856, 0.624, 0.8559, 0.623, 0.8723, 0.623, 0.8716, 0.625, 0.856, 0.625, 0.856, 0.624, 0.8613, 0.6237, 0.8716, 0.6265, 0.856, 0.626, 0.856, 0.625, 0.8716, 0.625, 0.5984, 0.1234, 0.375, 0.1234, 0.375, 0.1232, 0.5984, 0.1232, 0.3097, 0.6265, 0.2534, 0.6265, 0.2534, 0.626, 0.3097, 0.626, 0.3097, 0.626, 0.2534, 0.626, 0.2534, 0.625, 0.3097, 0.625, 0.3097, 0.625, 0.2534, 0.625, 0.2534, 0.624, 0.3097, 0.624, 0.3097, 0.624, 0.2534, 0.624, 0.2534, 0.623, 0.3097, 0.623, 0.75, 0.6265, 0.7466, 0.6265, 0.7466, 0.626, 0.75, 0.626, 0.75, 0.626, 0.7466, 0.626, 0.7466, 0.625, 0.75, 0.625, 0.75, 0.625, 0.7466, 0.625, 0.7466, 0.624, 0.75, 0.624, 0.75, 0.624, 0.7466, 0.624, 0.7466, 0.623, 0.75, 0.623, 0.25, 0.6265, 0.2463, 0.6265, 0.2463, 0.626, 0.25, 0.626, 0.25, 0.626, 0.2463, 0.626, 0.2463, 0.625, 0.25, 0.625, 0.25, 0.625, 0.2463, 0.625, 0.2463, 0.624, 0.25, 0.624, 0.25, 0.624, 0.2463, 0.624, 0.2463, 0.623, 0.25, 0.623, 0.852, 0.6265, 0.7537, 0.6265, 0.7537, 0.626, 0.852, 0.626, 0.852, 0.626, 0.7537, 0.626, 0.7537, 0.625, 0.852, 0.625, 0.852, 0.625, 0.7537, 0.625, 0.7537, 0.624, 0.852, 0.624, 0.852, 0.624, 0.7537, 0.624, 0.7537, 0.623, 0.852, 0.623, 0.6281, 0.501, 0.6847, 0.501, 0.682, 0.623, 0.6281, 0.623, 0.25, 0.627, 0.2463, 0.627, 0.2463, 0.6265, 0.25, 0.6265, 0.75, 0.627, 0.7466, 0.627, 0.7466, 0.6265, 0.75, 0.6265, 0.3097, 0.627, 0.2534, 0.627, 0.2534, 0.6265, 0.3097, 0.6265, 0.8725, 0.6835, 0.8564, 0.6835, 0.8564, 0.6831, 0.8725, 0.6831, 0.7466, 0.627, 0.6903, 0.627, 0.6903, 0.6265, 0.7466, 0.6265, 0.682, 0.6265, 0.6285, 0.6265, 0.6289, 0.626, 0.682, 0.626, 0.144, 0.627, 0.125, 0.627, 0.125, 0.6268, 0.144, 0.6265, 0.375, 0.627, 0.318, 0.627, 0.318, 0.6265, 0.375, 0.6265, 0.2534, 0.627, 0.25, 0.627, 0.25, 0.6265, 0.2534, 0.6265, 0.6903, 0.627, 0.6875, 0.627, 0.6875, 0.6265, 0.6903, 0.6265, 0.6875, 0.627, 0.682, 0.627, 0.682, 0.6265, 0.6875, 0.6265, 0.318, 0.627, 0.3125, 0.627, 0.3125, 0.6265, 0.318, 0.6265, 0.3125, 0.627, 0.3097, 0.627, 0.3097, 0.6265, 0.3125, 0.6265, 0.5983, 0.6265, 0.375, 0.6265, 0.375, 0.626, 0.5983, 0.626, 0.7537, 0.627, 0.75, 0.627, 0.75, 0.6265, 0.7537, 0.6265, 0.8552, 0.627, 0.856, 0.6265, 0.856, 0.626, 0.8716, 0.6265, 0.2463, 0.627, 0.148, 0.627, 0.148, 0.6265, 0.2463, 0.6265, 0.856, 0.627, 0.8536, 0.627, 0.8536, 0.6265, 0.856, 0.6265, 0.8536, 0.627, 0.852, 0.627, 0.852, 0.6265, 0.8536, 0.6265, 0.148, 0.627, 0.1464, 0.627, 0.1464, 0.6265, 0.148, 0.6265, 0.1464, 0.627, 0.144, 0.627, 0.144, 0.6265, 0.1464, 0.6265, 0.8723, 0.501, 0.8723, 0.5004, 0.875, 0.5001, 0.875, 0.501, 0.625, 0.249, 0.625, 0.2499, 0.5984, 0.25, 0.5984, 0.249, 0.6875, 0.7495, 0.6903, 0.7496, 0.6902, 0.75, 0.6875, 0.75, 0.625, 0.8125, 0.625, 0.8152, 0.5984, 0.8153, 0.5984, 0.8125, 0.6793, 0.7496, 0.6875, 0.7495, 0.6875, 0.75, 0.6796, 0.75, 0.625, 0.8046, 0.625, 0.8125, 0.5984, 0.8125, 0.5984, 0.8043, 0.5986, 0.4375, 0.5986, 0.4347, 0.625, 0.4353, 0.625, 0.4375, 0.6875, 0.5, 0.6897, 0.5, 0.6903, 0.5003, 0.6836, 0.5007, 0.5987, 0.4403, 0.5986, 0.4375, 0.625, 0.4375, 0.625, 0.4402, 0.6848, 0.5, 0.6875, 0.5, 0.6805, 0.5015, 0.6728, 0.5022, 0.5978, 0.5, 0.5987, 0.4403, 0.625, 0.4406, 0.625, 0.4997, 0.6253, 0.5, 0.6844, 0.5, 0.6798, 0.5004, 0.6285, 0.5003, 0.5984, 0.8043, 0.5984, 0.75, 0.625, 0.7509, 0.625, 0.8043, 0.6793, 0.75, 0.6259, 0.75, 0.6282, 0.7496, 0.6793, 0.7496, 0.7363, 0.5001, 0.6903, 0.5003, 0.6911, 0.5, 0.7355, 0.5, 0.625, 0.3895, 0.625, 0.4339, 0.5986, 0.4347, 0.5985, 0.3895, 0.5984, 0.8716, 0.5984, 0.8153, 0.625, 0.8153, 0.625, 0.8716, 0.7466, 0.75, 0.6903, 0.75, 0.6903, 0.7496, 0.7466, 0.7496, 0.8536, 0.7496, 0.8568, 0.7496, 0.8564, 0.75, 0.8536, 0.75, 0.625, 0.9786, 0.625, 0.9814, 0.5984, 0.9818, 0.5984, 0.9786, 0.852, 0.7496, 0.8536, 0.7496, 0.8536, 0.75, 0.8522, 0.75, 0.625, 0.9772, 0.625, 0.9786, 0.5984, 0.9786, 0.5984, 0.977, 0.5984, 0.2714, 0.5984, 0.2699, 0.625, 0.27, 0.625, 0.2714, 0.8536, 0.5, 0.855, 0.5, 0.8551, 0.5004, 0.8528, 0.5008, 0.5984, 0.2813, 0.5984, 0.2714, 0.625, 0.2714, 0.625, 0.2803, 0.8447, 0.5, 0.8536, 0.5, 0.8414, 0.5016, 0.8435, 0.5003, 0.7537, 0.7496, 0.852, 0.7496, 0.852, 0.75, 0.7537, 0.75, 0.625, 0.8787, 0.625, 0.977, 0.5984, 0.977, 0.5984, 0.8787, 0.8568, 0.7496, 0.8725, 0.7496, 0.8743, 0.75, 0.8568, 0.75, 0.625, 0.9818, 0.625, 0.9993, 0.5984, 1.0, 0.5984, 0.9818, 0.5985, 0.3621, 0.5984, 0.2813, 0.625, 0.2814, 0.625, 0.3621, 0.7629, 0.5, 0.8436, 0.5, 0.8435, 0.5003, 0.7621, 0.5001, 0.5984, 0.2699, 0.5984, 0.25, 0.625, 0.2508, 0.625, 0.2699, 0.8551, 0.5, 0.8742, 0.5, 0.8723, 0.5004, 0.8551, 0.5004, 0.8725, 0.6831, 0.8725, 0.6826, 0.875, 0.6826, 0.875, 0.6831, 0.625, 0.06692, 0.625, 0.06736, 0.5984, 0.06736, 0.5984, 0.06692, 0.8725, 0.6835, 0.8725, 0.6831, 0.875, 0.6831, 0.875, 0.6835, 0.625, 0.06648, 0.625, 0.06692, 0.5984, 0.06692, 0.5984, 0.06648, 0.5983, 0.6835, 0.5983, 0.6831, 0.625, 0.6831, 0.625, 0.6835, 0.625, 0.6835, 0.625, 0.6831, 0.6287, 0.6831, 0.6282, 0.6835, 0.5983, 0.6831, 0.5983, 0.6826, 0.625, 0.6826, 0.625, 0.6831, 0.625, 0.6831, 0.625, 0.6826, 0.6283, 0.6826, 0.6287, 0.6831, 0.8725, 0.7496, 0.8725, 0.6835, 0.875, 0.6835, 0.875, 0.7499, 0.625, 0.0001239, 0.625, 0.06648, 0.5984, 0.06648, 0.5984, 0.0, 0.5984, 0.75, 0.5983, 0.6835, 0.625, 0.6835, 0.625, 0.7499, 0.625, 0.7499, 0.625, 0.6835, 0.6282, 0.6835, 0.6282, 0.7496, 0.5983, 0.627, 0.5983, 0.6265, 0.625, 0.6265, 0.625, 0.627, 0.625, 0.627, 0.625, 0.6265, 0.6285, 0.6265, 0.6286, 0.627, 0.6285, 0.5003, 0.6281, 0.501, 0.625, 0.501, 0.625, 0.5, 0.625, 0.5, 0.625, 0.501, 0.598, 0.501, 0.5978, 0.5, 0.754, 0.5001, 0.7363, 0.5001, 0.736, 0.5, 0.7544, 0.5, 0.625, 0.3706, 0.625, 0.389, 0.5985, 0.3895, 0.5985, 0.3706, 0.5984, 0.875, 0.5984, 0.8716, 0.625, 0.8716, 0.625, 0.875, 0.75, 0.75, 0.7466, 0.75, 0.7466, 0.7496, 0.75, 0.7496, 0.5984, 0.1234, 0.5984, 0.1232, 0.625, 0.1232, 0.625, 0.1234, 0.875, 0.6266, 0.875, 0.6268, 0.8552, 0.627, 0.8716, 0.6265, 0.75, 0.7496, 0.7537, 0.7496, 0.7537, 0.75, 0.75, 0.75, 0.625, 0.875, 0.625, 0.8787, 0.5984, 0.8787, 0.5984, 0.875, 0.5985, 0.3706, 0.5985, 0.3621, 0.625, 0.3624, 0.625, 0.3706, 0.7544, 0.5, 0.7626, 0.5, 0.7621, 0.5001, 0.754, 0.5001, 0.5984, 0.1232, 0.5984, 0.123, 0.625, 0.123, 0.625, 0.1232, 0.875, 0.6268, 0.875, 0.627, 0.8514, 0.6274, 0.8442, 0.627, 0.5984, 0.125, 0.5984, 0.1234, 0.625, 0.1235, 0.625, 0.125, 0.875, 0.625, 0.875, 0.6265, 0.8716, 0.6265, 0.8716, 0.625, 0.5984, 0.126, 0.5984, 0.125, 0.625, 0.125, 0.625, 0.126, 0.875, 0.624, 0.875, 0.625, 0.8716, 0.625, 0.8613, 0.6237, 0.5984, 0.127, 0.5984, 0.126, 0.625, 0.126, 0.625, 0.127, 0.875, 0.623, 0.875, 0.624, 0.838, 0.623, 0.8723, 0.623, 0.5983, 0.6265, 0.5983, 0.626, 0.625, 0.626, 0.625, 0.6265, 0.625, 0.6265, 0.625, 0.626, 0.6289, 0.626, 0.6285, 0.6265, 0.5983, 0.626, 0.5982, 0.625, 0.625, 0.6251, 0.625, 0.626, 0.625, 0.626, 0.625, 0.6251, 0.6282, 0.6256, 0.6289, 0.626, 0.5982, 0.625, 0.5982, 0.624, 0.625, 0.624, 0.625, 0.6251, 0.625, 0.6251, 0.625, 0.624, 0.6761, 0.6251, 0.6868, 0.6264, 0.5982, 0.624, 0.5981, 0.623, 0.625, 0.623, 0.625, 0.624, 0.625, 0.624, 0.625, 0.623, 0.6281, 0.623, 0.6428, 0.6245, 0.6281, 0.501, 0.6281, 0.623, 0.625, 0.623, 0.625, 0.501, 0.625, 0.501, 0.625, 0.623, 0.5981, 0.623, 0.598, 0.501, 0.6286, 0.627, 0.6283, 0.6826, 0.625, 0.6826, 0.625, 0.627, 0.625, 0.627, 0.625, 0.6826, 0.5983, 0.6826, 0.5983, 0.627, 0.5984, 0.249, 0.5984, 0.127, 0.625, 0.127, 0.625, 0.249, 0.875, 0.501, 0.875, 0.623, 0.8723, 0.623, 0.8723, 0.501, 0.8725, 0.6826, 0.8725, 0.6273, 0.875, 0.6271, 0.875, 0.6826, 0.625, 0.06736, 0.625, 0.1229, 0.5984, 0.123, 0.5984, 0.06736, 0.375, 0.0, 0.5984, 0.0, 0.5984, 0.06648, 0.375, 0.06648])
me_cube_003.materials.append(mat_material_001)
me_cube_003.update()

# ---- objects
ob_cube_002 = bpy.data.objects.new('Cube.002', me_cube_003)

# ---- transforms, parenting, visibility, modifiers, constraints
ob_cube_002.location = (0.1406, 0.0, 0.2291)

# ---- collection membership
col_collection.objects.link(ob_cube_002)

# ---- scene / render settings (as saved in the file)
scene.frame_start = 1; scene.frame_end = 250; scene.frame_set(1)
scene.render.engine = 'CYCLES'
scene.render.resolution_x = 1080
scene.cycles.samples = 150
scene.cycles.sampling_pattern = 'TABULATED_SOBOL'
bpy.context.view_layer.update()

# ---- added for rendering (the .blend has no active camera and no usable light): camera, sun
cam_auto = bpy.data.cameras.new('AutoCamera')
cam_auto.lens = 50.0
cam_auto.sensor_width = 36.0
cam_auto.clip_end = 1000.0
ob_auto_camera = bpy.data.objects.new('AutoCamera', cam_auto)
scene.collection.objects.link(ob_auto_camera)
ob_auto_camera.location = (13.1136, -15.5653, 10.608)
ob_auto_camera.rotation_euler = (1.09748, -7.21219e-08, 0.694738)
scene.camera = ob_auto_camera
light_auto_sun = bpy.data.lights.new('AutoSun', 'SUN')
light_auto_sun.energy = 3.0
light_auto_sun.angle = 0.0523599
ob_auto_sun = bpy.data.objects.new('AutoSun', light_auto_sun)
scene.collection.objects.link(ob_auto_sun)
ob_auto_sun.rotation_euler = (0.872665, 0.174533, 0.523599)
bpy.context.view_layer.update()
